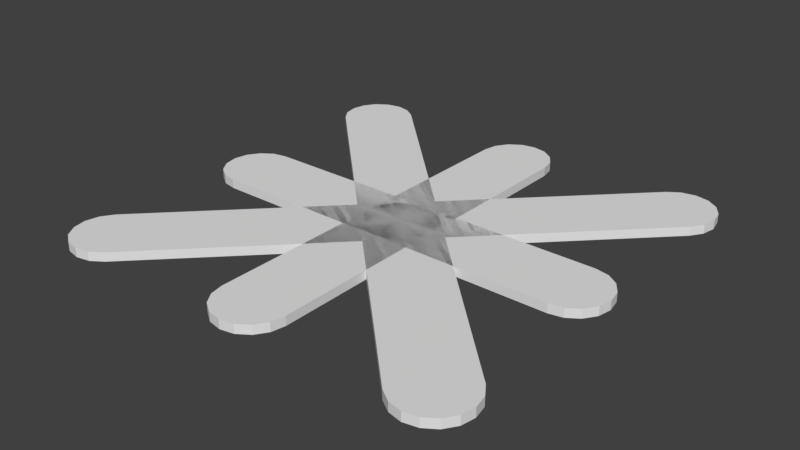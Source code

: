 # Source: road.blend  (saved by Blender 2.78.0; exported with 4.5.12 LTS)
import bpy
from mathutils import Matrix  # noqa: F401  (used for matrix-valued properties, if any)

bpy.ops.wm.read_factory_settings(use_empty=True)
scene = bpy.context.scene
scene.name = 'Scene'

# ---- collections
col_collection_1 = bpy.data.collections.new('Collection 1'); scene.collection.children.link(col_collection_1)

# ---- world
world_world = bpy.data.worlds.new('World'); scene.world = world_world
world_world.color = (0.05088, 0.05088, 0.05088)
world_world.use_sun_shadow = False
world_world.sun_shadow_jitter_overblur = 0.0
world_world.cycles.sampling_method = 'MANUAL'

# ---- meshes
me_cylinder_016 = bpy.data.meshes.new('Cylinder.016')
me_cylinder_016.from_pydata([(-1.141, 0.05, 1.146), (-0.9997, 0.05, 1.005), (-1.184, 0.04999, 1.081), (-1.2, 0.04999, 1.005), (-1.184, 0.04999, 0.9282), (-1.141, 0.05, 0.8633), (-0.8582, 0.05, 1.146), (-0.9231, 0.05, 1.19), (-0.9997, 0.05, 1.205), (-1.076, 0.05, 1.19), (-1.141, -4.896e-06, 1.146), (-1.184, -5.092e-06, 1.081), (-0.9997, -4.27e-06, 1.005), (-1.2, -5.162e-06, 1.005), (-1.184, -5.097e-06, 0.9282), (-1.141, -4.905e-06, 0.8633), (-0.8582, -3.634e-06, 1.146), (-0.9231, -3.922e-06, 1.19), (-0.9997, -4.263e-06, 1.205), (-1.076, -4.605e-06, 1.19), (-1.428e-07, 0.05, -1.006e-09), (-0.1414, 0.05, -0.1414), (-0.07654, 0.05, -0.1848), (-1.695e-07, 0.05, -0.2), (0.07654, 0.05, -0.1848), (0.1414, 0.05, -0.1414), (0.1848, 0.05, -0.07654), (0.2, 0.05, -7.531e-08), (0.1848, 0.05, 0.07654), (0.1414, 0.05, 0.1414), (0.0, 0.0, 0.0), (-0.1414, -6.358e-07, -0.1414), (-0.07654, -3.475e-07, -0.1848), (-2.662e-08, -6.285e-09, -0.2), (0.07654, 3.359e-07, -0.1848), (0.1414, 6.269e-07, -0.1414), (0.1848, 8.224e-07, -0.07654), (0.2, 8.928e-07, -7.431e-08), (0.1848, 8.273e-07, 0.07654), (0.1414, 6.358e-07, 0.1414)], [], [(0, 1, 2), (2, 1, 3), (3, 1, 4), (4, 1, 5), (6, 1, 7), (7, 1, 8), (8, 1, 9), (9, 1, 0), (10, 11, 12), (11, 13, 12), (13, 14, 12), (14, 15, 12), (16, 17, 12), (17, 18, 12), (18, 19, 12), (19, 10, 12), (0, 10, 19, 9), (3, 13, 11, 2), (4, 14, 13, 3), (5, 15, 14, 4), (7, 17, 16, 6), (8, 18, 17, 7), (2, 11, 10, 0), (9, 19, 18, 8), (21, 20, 22), (22, 20, 23), (23, 20, 24), (24, 20, 25), (25, 20, 26), (26, 20, 27), (27, 20, 28), (28, 20, 29), (31, 32, 30), (32, 33, 30), (33, 34, 30), (34, 35, 30), (35, 36, 30), (36, 37, 30), (37, 38, 30), (38, 39, 30), (26, 36, 35, 25), (27, 37, 36, 26), (1, 20, 21, 5), (28, 38, 37, 27), (6, 29, 20, 1), (29, 39, 38, 28), (22, 32, 31, 21), (16, 39, 29, 6), (23, 33, 32, 22), (12, 30, 39, 16), (24, 34, 33, 23), (15, 31, 30, 12), (5, 21, 31, 15), (25, 35, 34, 24)])
me_cylinder_016.use_remesh_preserve_volume = False
me_cylinder_016.use_remesh_preserve_attributes = False
me_cylinder_016.use_mirror_vertex_groups = False
me_cylinder_016.update()
me_cylinder_015 = bpy.data.meshes.new('Cylinder.015')
me_cylinder_015.from_pydata([(1.146, 0.05, 1.141), (1.005, 0.05, 0.9997), (1.081, 0.04999, 1.184), (1.005, 0.04999, 1.2), (0.9282, 0.04999, 1.184), (0.8633, 0.05, 1.141), (1.146, 0.05, 0.8582), (1.19, 0.05, 0.9231), (1.205, 0.05, 0.9997), (1.19, 0.05, 1.076), (1.146, -4.896e-06, 1.141), (1.081, -5.092e-06, 1.184), (1.005, -4.27e-06, 0.9997), (1.005, -5.162e-06, 1.2), (0.9282, -5.097e-06, 1.184), (0.8633, -4.905e-06, 1.141), (1.146, -3.634e-06, 0.8582), (1.19, -3.922e-06, 0.9231), (1.205, -4.263e-06, 0.9997), (1.19, -4.605e-06, 1.076), (-1.006e-09, 0.05, 1.428e-07), (-0.1414, 0.05, 0.1414), (-0.1848, 0.05, 0.07654), (-0.2, 0.05, 1.432e-07), (-0.1848, 0.05, -0.07654), (-0.1414, 0.05, -0.1414), (-0.07654, 0.05, -0.1848), (-4.909e-08, 0.05, -0.2), (0.07654, 0.05, -0.1848), (0.1414, 0.05, -0.1414), (0.0, 0.0, 0.0), (-0.1414, -6.358e-07, 0.1414), (-0.1848, -3.475e-07, 0.07654), (-0.2, -6.285e-09, 3.968e-10), (-0.1848, 3.359e-07, -0.07654), (-0.1414, 6.269e-07, -0.1414), (-0.07654, 8.224e-07, -0.1848), (-4.808e-08, 8.928e-07, -0.2), (0.07654, 8.273e-07, -0.1848), (0.1414, 6.358e-07, -0.1414)], [], [(0, 1, 2), (2, 1, 3), (3, 1, 4), (4, 1, 5), (6, 1, 7), (7, 1, 8), (8, 1, 9), (9, 1, 0), (10, 11, 12), (11, 13, 12), (13, 14, 12), (14, 15, 12), (16, 17, 12), (17, 18, 12), (18, 19, 12), (19, 10, 12), (0, 10, 19, 9), (3, 13, 11, 2), (4, 14, 13, 3), (5, 15, 14, 4), (7, 17, 16, 6), (8, 18, 17, 7), (2, 11, 10, 0), (9, 19, 18, 8), (21, 20, 22), (22, 20, 23), (23, 20, 24), (24, 20, 25), (25, 20, 26), (26, 20, 27), (27, 20, 28), (28, 20, 29), (31, 32, 30), (32, 33, 30), (33, 34, 30), (34, 35, 30), (35, 36, 30), (36, 37, 30), (37, 38, 30), (38, 39, 30), (26, 36, 35, 25), (27, 37, 36, 26), (1, 20, 21, 5), (28, 38, 37, 27), (6, 29, 20, 1), (29, 39, 38, 28), (22, 32, 31, 21), (16, 39, 29, 6), (23, 33, 32, 22), (12, 30, 39, 16), (24, 34, 33, 23), (15, 31, 30, 12), (5, 21, 31, 15), (25, 35, 34, 24)])
me_cylinder_015.use_remesh_preserve_volume = False
me_cylinder_015.use_remesh_preserve_attributes = False
me_cylinder_015.use_mirror_vertex_groups = False
me_cylinder_015.update()
me_cylinder_014 = bpy.data.meshes.new('Cylinder.014')
me_cylinder_014.from_pydata([(1.141, 0.05, -1.146), (0.9997, 0.05, -1.005), (1.184, 0.04999, -1.081), (1.2, 0.04999, -1.005), (1.184, 0.04999, -0.9282), (1.141, 0.05, -0.8633), (0.8582, 0.05, -1.146), (0.9231, 0.05, -1.19), (0.9997, 0.05, -1.205), (1.076, 0.05, -1.19), (1.141, -4.896e-06, -1.146), (1.184, -5.092e-06, -1.081), (0.9997, -4.27e-06, -1.005), (1.2, -5.162e-06, -1.005), (1.184, -5.097e-06, -0.9282), (1.141, -4.905e-06, -0.8633), (0.8582, -3.634e-06, -1.146), (0.9231, -3.922e-06, -1.19), (0.9997, -4.263e-06, -1.205), (1.076, -4.605e-06, -1.19), (1.428e-07, 0.05, 1.006e-09), (0.1414, 0.05, 0.1414), (0.07654, 0.05, 0.1848), (1.52e-07, 0.05, 0.2), (-0.07654, 0.05, 0.1848), (-0.1414, 0.05, 0.1414), (-0.1848, 0.05, 0.07654), (-0.2, 0.05, 5.783e-08), (-0.1848, 0.05, -0.07654), (-0.1414, 0.05, -0.1414), (0.0, 0.0, 0.0), (0.1414, -6.358e-07, 0.1414), (0.07654, -3.475e-07, 0.1848), (9.139e-09, -6.285e-09, 0.2), (-0.07654, 3.359e-07, 0.1848), (-0.1414, 6.269e-07, 0.1414), (-0.1848, 8.224e-07, 0.07654), (-0.2, 8.928e-07, 5.682e-08), (-0.1848, 8.273e-07, -0.07654), (-0.1414, 6.358e-07, -0.1414)], [], [(0, 1, 2), (2, 1, 3), (3, 1, 4), (4, 1, 5), (6, 1, 7), (7, 1, 8), (8, 1, 9), (9, 1, 0), (10, 11, 12), (11, 13, 12), (13, 14, 12), (14, 15, 12), (16, 17, 12), (17, 18, 12), (18, 19, 12), (19, 10, 12), (0, 10, 19, 9), (3, 13, 11, 2), (4, 14, 13, 3), (5, 15, 14, 4), (7, 17, 16, 6), (8, 18, 17, 7), (2, 11, 10, 0), (9, 19, 18, 8), (21, 20, 22), (22, 20, 23), (23, 20, 24), (24, 20, 25), (25, 20, 26), (26, 20, 27), (27, 20, 28), (28, 20, 29), (31, 32, 30), (32, 33, 30), (33, 34, 30), (34, 35, 30), (35, 36, 30), (36, 37, 30), (37, 38, 30), (38, 39, 30), (26, 36, 35, 25), (27, 37, 36, 26), (1, 20, 21, 5), (28, 38, 37, 27), (6, 29, 20, 1), (29, 39, 38, 28), (22, 32, 31, 21), (16, 39, 29, 6), (23, 33, 32, 22), (12, 30, 39, 16), (24, 34, 33, 23), (15, 31, 30, 12), (5, 21, 31, 15), (25, 35, 34, 24)])
me_cylinder_014.use_remesh_preserve_volume = False
me_cylinder_014.use_remesh_preserve_attributes = False
me_cylinder_014.use_mirror_vertex_groups = False
me_cylinder_014.update()
me_cylinder_013 = bpy.data.meshes.new('Cylinder.013')
me_cylinder_013.from_pydata([(-1.2, 0.04999, 5.245e-08), (-1.0, 0.05, 4.371e-08), (-1.185, 0.04999, -0.07654), (-1.141, 0.05, -0.1414), (-1.077, 0.05, -0.1848), (-1.0, 0.05, -0.2), (-1.0, 0.05, 0.2), (-1.077, 0.05, 0.1848), (-1.141, 0.05, 0.1414), (-1.185, 0.04999, 0.07654), (-1.2, -5.249e-06, 5.245e-08), (-1.185, -5.18e-06, -0.07654), (-1.0, -4.344e-06, 4.371e-08), (-1.141, -4.984e-06, -0.1414), (-1.077, -4.69e-06, -0.1848), (-1.0, -4.344e-06, -0.2), (-1.0, -4.344e-06, 0.2), (-1.077, -4.69e-06, 0.1848), (-1.141, -4.984e-06, 0.1414), (-1.185, -5.18e-06, 0.07654), (-1.448e-07, 0.05, 6.329e-15), (-1.535e-07, 0.05, -0.2), (0.07654, 0.05, -0.1848), (0.1414, 0.05, -0.1414), (0.1848, 0.05, -0.07654), (0.2, 0.05, -3.894e-08), (0.1848, 0.05, 0.07654), (0.1414, 0.05, 0.1414), (0.07654, 0.05, 0.1848), (-1.361e-07, 0.05, 0.2), (0.0, 0.0, 0.0), (-8.742e-09, 0.0, -0.2), (0.07654, 3.463e-07, -0.1848), (0.1414, 6.399e-07, -0.1414), (0.1848, 8.361e-07, -0.07654), (0.2, 9.05e-07, -3.894e-08), (0.1848, 8.361e-07, 0.07654), (0.1414, 6.399e-07, 0.1414), (0.07654, 3.463e-07, 0.1848), (8.742e-09, 0.0, 0.2)], [], [(0, 1, 2), (2, 1, 3), (3, 1, 4), (4, 1, 5), (6, 1, 7), (7, 1, 8), (8, 1, 9), (9, 1, 0), (10, 11, 12), (11, 13, 12), (13, 14, 12), (14, 15, 12), (16, 17, 12), (17, 18, 12), (18, 19, 12), (19, 10, 12), (0, 10, 19, 9), (3, 13, 11, 2), (4, 14, 13, 3), (5, 15, 14, 4), (7, 17, 16, 6), (8, 18, 17, 7), (2, 11, 10, 0), (9, 19, 18, 8), (21, 20, 22), (22, 20, 23), (23, 20, 24), (24, 20, 25), (25, 20, 26), (26, 20, 27), (27, 20, 28), (28, 20, 29), (31, 32, 30), (32, 33, 30), (33, 34, 30), (34, 35, 30), (35, 36, 30), (36, 37, 30), (37, 38, 30), (38, 39, 30), (26, 36, 35, 25), (27, 37, 36, 26), (1, 20, 21, 5), (28, 38, 37, 27), (6, 29, 20, 1), (29, 39, 38, 28), (22, 32, 31, 21), (16, 39, 29, 6), (23, 33, 32, 22), (12, 30, 39, 16), (24, 34, 33, 23), (15, 31, 30, 12), (5, 21, 31, 15), (25, 35, 34, 24)])
me_cylinder_013.use_remesh_preserve_volume = False
me_cylinder_013.use_remesh_preserve_attributes = False
me_cylinder_013.use_mirror_vertex_groups = False
me_cylinder_013.update()
me_cylinder_012 = bpy.data.meshes.new('Cylinder.012')
me_cylinder_012.from_pydata([(1.049e-07, 0.04999, 1.2), (8.742e-08, 0.05, 1.0), (-0.07654, 0.04999, 1.185), (-0.1414, 0.05, 1.141), (-0.1848, 0.05, 1.077), (-0.2, 0.05, 1.0), (0.2, 0.05, 1.0), (0.1848, 0.05, 1.077), (0.1414, 0.05, 1.141), (0.07654, 0.04999, 1.185), (1.049e-07, -5.249e-06, 1.2), (-0.07654, -5.18e-06, 1.185), (8.742e-08, -4.344e-06, 1.0), (-0.1414, -4.984e-06, 1.141), (-0.1848, -4.69e-06, 1.077), (-0.2, -4.344e-06, 1.0), (0.2, -4.344e-06, 1.0), (0.1848, -4.69e-06, 1.077), (0.1414, -4.984e-06, 1.141), (0.07654, -5.18e-06, 1.185), (1.266e-14, 0.05, 1.448e-07), (-0.2, 0.05, 1.623e-07), (-0.1848, 0.05, -0.07654), (-0.1414, 0.05, -0.1414), (-0.07654, 0.05, -0.1848), (-4.768e-08, 0.05, -0.2), (0.07654, 0.05, -0.1848), (0.1414, 0.05, -0.1414), (0.1848, 0.05, -0.07654), (0.2, 0.05, 1.273e-07), (0.0, 0.0, 0.0), (-0.2, 0.0, 1.748e-08), (-0.1848, 3.463e-07, -0.07654), (-0.1414, 6.399e-07, -0.1414), (-0.07654, 8.361e-07, -0.1848), (-4.768e-08, 9.05e-07, -0.2), (0.07654, 8.361e-07, -0.1848), (0.1414, 6.399e-07, -0.1414), (0.1848, 3.463e-07, -0.07654), (0.2, 0.0, -1.748e-08)], [], [(0, 1, 2), (2, 1, 3), (3, 1, 4), (4, 1, 5), (6, 1, 7), (7, 1, 8), (8, 1, 9), (9, 1, 0), (10, 11, 12), (11, 13, 12), (13, 14, 12), (14, 15, 12), (16, 17, 12), (17, 18, 12), (18, 19, 12), (19, 10, 12), (0, 10, 19, 9), (3, 13, 11, 2), (4, 14, 13, 3), (5, 15, 14, 4), (7, 17, 16, 6), (8, 18, 17, 7), (2, 11, 10, 0), (9, 19, 18, 8), (21, 20, 22), (22, 20, 23), (23, 20, 24), (24, 20, 25), (25, 20, 26), (26, 20, 27), (27, 20, 28), (28, 20, 29), (31, 32, 30), (32, 33, 30), (33, 34, 30), (34, 35, 30), (35, 36, 30), (36, 37, 30), (37, 38, 30), (38, 39, 30), (26, 36, 35, 25), (27, 37, 36, 26), (1, 20, 21, 5), (28, 38, 37, 27), (6, 29, 20, 1), (29, 39, 38, 28), (22, 32, 31, 21), (16, 39, 29, 6), (23, 33, 32, 22), (12, 30, 39, 16), (24, 34, 33, 23), (15, 31, 30, 12), (5, 21, 31, 15), (25, 35, 34, 24)])
me_cylinder_012.use_remesh_preserve_volume = False
me_cylinder_012.use_remesh_preserve_attributes = False
me_cylinder_012.use_mirror_vertex_groups = False
me_cylinder_012.update()
me_cylinder_011 = bpy.data.meshes.new('Cylinder.011')
me_cylinder_011.from_pydata([(1.2, 0.04999, 5.245e-08), (1.0, 0.05, 4.371e-08), (1.185, 0.04999, 0.07654), (1.141, 0.05, 0.1414), (1.077, 0.05, 0.1848), (1.0, 0.05, 0.2), (1.0, 0.05, -0.2), (1.077, 0.05, -0.1848), (1.141, 0.05, -0.1414), (1.185, 0.04999, -0.07654), (1.2, -5.249e-06, 5.245e-08), (1.185, -5.18e-06, 0.07654), (1.0, -4.344e-06, 4.371e-08), (1.141, -4.984e-06, 0.1414), (1.077, -4.69e-06, 0.1848), (1.0, -4.344e-06, 0.2), (1.0, -4.344e-06, -0.2), (1.077, -4.69e-06, -0.1848), (1.141, -4.984e-06, -0.1414), (1.185, -5.18e-06, -0.07654), (1.448e-07, 0.05, 6.329e-15), (1.361e-07, 0.05, 0.2), (-0.07654, 0.05, 0.1848), (-0.1414, 0.05, 0.1414), (-0.1848, 0.05, 0.07654), (-0.2, 0.05, 2.146e-08), (-0.1848, 0.05, -0.07654), (-0.1414, 0.05, -0.1414), (-0.07654, 0.05, -0.1848), (1.535e-07, 0.05, -0.2), (0.0, 0.0, 0.0), (-8.742e-09, 0.0, 0.2), (-0.07654, 3.463e-07, 0.1848), (-0.1414, 6.399e-07, 0.1414), (-0.1848, 8.361e-07, 0.07654), (-0.2, 9.05e-07, 2.146e-08), (-0.1848, 8.361e-07, -0.07654), (-0.1414, 6.399e-07, -0.1414), (-0.07654, 3.463e-07, -0.1848), (8.742e-09, 0.0, -0.2)], [], [(0, 1, 2), (2, 1, 3), (3, 1, 4), (4, 1, 5), (6, 1, 7), (7, 1, 8), (8, 1, 9), (9, 1, 0), (10, 11, 12), (11, 13, 12), (13, 14, 12), (14, 15, 12), (16, 17, 12), (17, 18, 12), (18, 19, 12), (19, 10, 12), (0, 10, 19, 9), (3, 13, 11, 2), (4, 14, 13, 3), (5, 15, 14, 4), (7, 17, 16, 6), (8, 18, 17, 7), (2, 11, 10, 0), (9, 19, 18, 8), (21, 20, 22), (22, 20, 23), (23, 20, 24), (24, 20, 25), (25, 20, 26), (26, 20, 27), (27, 20, 28), (28, 20, 29), (31, 32, 30), (32, 33, 30), (33, 34, 30), (34, 35, 30), (35, 36, 30), (36, 37, 30), (37, 38, 30), (38, 39, 30), (26, 36, 35, 25), (27, 37, 36, 26), (1, 20, 21, 5), (28, 38, 37, 27), (6, 29, 20, 1), (29, 39, 38, 28), (22, 32, 31, 21), (16, 39, 29, 6), (23, 33, 32, 22), (12, 30, 39, 16), (24, 34, 33, 23), (15, 31, 30, 12), (5, 21, 31, 15), (25, 35, 34, 24)])
me_cylinder_011.use_remesh_preserve_volume = False
me_cylinder_011.use_remesh_preserve_attributes = False
me_cylinder_011.use_mirror_vertex_groups = False
me_cylinder_011.update()
me_cylinder_008 = bpy.data.meshes.new('Cylinder.008')
me_cylinder_008.from_pydata([(0.0, 0.05, -0.2), (0.0, 0.05, -1.448e-07), (0.07654, 0.05, -0.1848), (0.1414, 0.05, -0.1414), (0.1848, 0.05, -0.07654), (0.2, 0.05, -1.361e-07), (0.1848, 0.05, 0.07654), (0.1414, 0.05, 0.1414), (0.07654, 0.05, 0.1848), (3.02e-08, 0.05, 0.2), (-0.07654, 0.05, 0.1848), (-0.1414, 0.05, 0.1414), (-0.1848, 0.05, 0.07654), (-0.2, 0.05, -1.472e-07), (-0.1848, 0.05, -0.07654), (-0.1414, 0.05, -0.1414), (-0.07654, 0.05, -0.1848), (0.0, -9.05e-07, -0.2), (0.07654, -8.361e-07, -0.1848), (0.0, 0.0, 0.0), (0.1414, -6.399e-07, -0.1414), (0.1848, -3.463e-07, -0.07654), (0.2, 3.956e-14, 8.742e-09), (0.1848, 3.463e-07, 0.07654), (0.1414, 6.399e-07, 0.1414), (0.07654, 8.361e-07, 0.1848), (3.02e-08, 9.05e-07, 0.2), (-0.07654, 8.361e-07, 0.1848), (-0.1414, 6.399e-07, 0.1414), (-0.1848, 3.463e-07, 0.07654), (-0.2, -1.079e-14, -2.385e-09), (-0.1848, -3.463e-07, -0.07654), (-0.1414, -6.399e-07, -0.1414), (-0.07654, -8.361e-07, -0.1848)], [], [(0, 2, 1), (2, 3, 1), (3, 4, 1), (4, 5, 1), (5, 6, 1), (6, 7, 1), (7, 8, 1), (8, 9, 1), (9, 10, 1), (10, 11, 1), (11, 12, 1), (12, 13, 1), (13, 14, 1), (14, 15, 1), (15, 16, 1), (16, 0, 1), (17, 18, 19), (18, 20, 19), (20, 21, 19), (21, 22, 19), (22, 23, 19), (23, 24, 19), (24, 25, 19), (25, 26, 19), (26, 27, 19), (27, 28, 19), (28, 29, 19), (29, 30, 19), (30, 31, 19), (31, 32, 19), (32, 33, 19), (33, 17, 19), (0, 17, 33, 16), (10, 27, 26, 9), (3, 20, 18, 2), (11, 28, 27, 10), (4, 21, 20, 3), (12, 29, 28, 11), (5, 22, 21, 4), (13, 30, 29, 12), (6, 23, 22, 5), (14, 31, 30, 13), (7, 24, 23, 6), (15, 32, 31, 14), (8, 25, 24, 7), (2, 18, 17, 0), (16, 33, 32, 15), (9, 26, 25, 8)])
me_cylinder_008.use_remesh_preserve_volume = False
me_cylinder_008.use_remesh_preserve_attributes = False
me_cylinder_008.use_mirror_vertex_groups = False
me_cylinder_008.update()
me_cylinder_009 = bpy.data.meshes.new('Cylinder.009')
me_cylinder_009.from_pydata([(0.0, 0.04999, -1.2), (0.0, 0.05, -1.0), (0.07654, 0.04999, -1.185), (0.1414, 0.05, -1.141), (0.1848, 0.05, -1.077), (0.2, 0.05, -1.0), (-0.2, 0.05, -1.0), (-0.1848, 0.05, -1.077), (-0.1414, 0.05, -1.141), (-0.07654, 0.04999, -1.185), (0.0, -5.249e-06, -1.2), (0.07654, -5.18e-06, -1.185), (0.0, -4.344e-06, -1.0), (0.1414, -4.984e-06, -1.141), (0.1848, -4.69e-06, -1.077), (0.2, -4.344e-06, -1.0), (-0.2, -4.344e-06, -1.0), (-0.1848, -4.69e-06, -1.077), (-0.1414, -4.984e-06, -1.141), (-0.07654, -5.18e-06, -1.185), (0.0, 0.05, -1.448e-07), (0.2, 0.05, -1.448e-07), (0.1848, 0.05, 0.07654), (0.1414, 0.05, 0.1414), (0.07654, 0.05, 0.1848), (3.02e-08, 0.05, 0.2), (-0.07654, 0.05, 0.1848), (-0.1414, 0.05, 0.1414), (-0.1848, 0.05, 0.07654), (-0.2, 0.05, -1.448e-07), (0.0, 0.0, 0.0), (0.2, 0.0, 0.0), (0.1848, 3.463e-07, 0.07654), (0.1414, 6.399e-07, 0.1414), (0.07654, 8.361e-07, 0.1848), (3.02e-08, 9.05e-07, 0.2), (-0.07654, 8.361e-07, 0.1848), (-0.1414, 6.399e-07, 0.1414), (-0.1848, 3.463e-07, 0.07654), (-0.2, 0.0, 0.0)], [], [(0, 1, 2), (2, 1, 3), (3, 1, 4), (4, 1, 5), (6, 1, 7), (7, 1, 8), (8, 1, 9), (9, 1, 0), (10, 11, 12), (11, 13, 12), (13, 14, 12), (14, 15, 12), (16, 17, 12), (17, 18, 12), (18, 19, 12), (19, 10, 12), (0, 10, 19, 9), (3, 13, 11, 2), (4, 14, 13, 3), (5, 15, 14, 4), (7, 17, 16, 6), (8, 18, 17, 7), (2, 11, 10, 0), (9, 19, 18, 8), (21, 20, 22), (22, 20, 23), (23, 20, 24), (24, 20, 25), (25, 20, 26), (26, 20, 27), (27, 20, 28), (28, 20, 29), (31, 32, 30), (32, 33, 30), (33, 34, 30), (34, 35, 30), (35, 36, 30), (36, 37, 30), (37, 38, 30), (38, 39, 30), (26, 36, 35, 25), (27, 37, 36, 26), (1, 20, 21, 5), (28, 38, 37, 27), (6, 29, 20, 1), (29, 39, 38, 28), (22, 32, 31, 21), (16, 39, 29, 6), (23, 33, 32, 22), (12, 30, 39, 16), (24, 34, 33, 23), (15, 31, 30, 12), (5, 21, 31, 15), (25, 35, 34, 24)])
me_cylinder_009.use_remesh_preserve_volume = False
me_cylinder_009.use_remesh_preserve_attributes = False
me_cylinder_009.use_mirror_vertex_groups = False
me_cylinder_009.update()
me_cylinder_010 = bpy.data.meshes.new('Cylinder.010')
me_cylinder_010.from_pydata([(-1.146, 0.05, -1.141), (-1.005, 0.05, -0.9997), (-1.081, 0.04999, -1.184), (-1.005, 0.04999, -1.2), (-0.9282, 0.04999, -1.184), (-0.8633, 0.05, -1.141), (-1.146, 0.05, -0.8582), (-1.19, 0.05, -0.9231), (-1.205, 0.05, -0.9997), (-1.19, 0.05, -1.076), (-1.146, -4.896e-06, -1.141), (-1.081, -5.092e-06, -1.184), (-1.005, -4.27e-06, -0.9997), (-1.005, -5.162e-06, -1.2), (-0.9282, -5.097e-06, -1.184), (-0.8633, -4.905e-06, -1.141), (-1.146, -3.634e-06, -0.8582), (-1.19, -3.922e-06, -0.9231), (-1.205, -4.263e-06, -0.9997), (-1.19, -4.605e-06, -1.076), (1.006e-09, 0.05, -1.428e-07), (0.1414, 0.05, -0.1414), (0.1848, 0.05, -0.07654), (0.2, 0.05, -1.607e-07), (0.1848, 0.05, 0.07654), (0.1414, 0.05, 0.1414), (0.07654, 0.05, 0.1848), (6.657e-08, 0.05, 0.2), (-0.07654, 0.05, 0.1848), (-0.1414, 0.05, 0.1414), (0.0, 0.0, 0.0), (0.1414, -6.358e-07, -0.1414), (0.1848, -3.475e-07, -0.07654), (0.2, -6.285e-09, -1.788e-08), (0.1848, 3.359e-07, 0.07654), (0.1414, 6.269e-07, 0.1414), (0.07654, 8.224e-07, 0.1848), (6.557e-08, 8.928e-07, 0.2), (-0.07654, 8.273e-07, 0.1848), (-0.1414, 6.358e-07, 0.1414)], [], [(0, 1, 2), (2, 1, 3), (3, 1, 4), (4, 1, 5), (6, 1, 7), (7, 1, 8), (8, 1, 9), (9, 1, 0), (10, 11, 12), (11, 13, 12), (13, 14, 12), (14, 15, 12), (16, 17, 12), (17, 18, 12), (18, 19, 12), (19, 10, 12), (0, 10, 19, 9), (3, 13, 11, 2), (4, 14, 13, 3), (5, 15, 14, 4), (7, 17, 16, 6), (8, 18, 17, 7), (2, 11, 10, 0), (9, 19, 18, 8), (21, 20, 22), (22, 20, 23), (23, 20, 24), (24, 20, 25), (25, 20, 26), (26, 20, 27), (27, 20, 28), (28, 20, 29), (31, 32, 30), (32, 33, 30), (33, 34, 30), (34, 35, 30), (35, 36, 30), (36, 37, 30), (37, 38, 30), (38, 39, 30), (26, 36, 35, 25), (27, 37, 36, 26), (1, 20, 21, 5), (28, 38, 37, 27), (6, 29, 20, 1), (29, 39, 38, 28), (22, 32, 31, 21), (16, 39, 29, 6), (23, 33, 32, 22), (12, 30, 39, 16), (24, 34, 33, 23), (15, 31, 30, 12), (5, 21, 31, 15), (25, 35, 34, 24)])
me_cylinder_010.use_remesh_preserve_volume = False
me_cylinder_010.use_remesh_preserve_attributes = False
me_cylinder_010.use_mirror_vertex_groups = False
me_cylinder_010.update()

# ---- objects
ob_road = bpy.data.objects.new('road', None)
ob_6 = bpy.data.objects.new('6', me_cylinder_016)
ob_4 = bpy.data.objects.new('4', me_cylinder_015)
ob_2 = bpy.data.objects.new('2', me_cylinder_014)
ob_7 = bpy.data.objects.new('7', me_cylinder_013)
ob_5 = bpy.data.objects.new('5', me_cylinder_012)
ob_3 = bpy.data.objects.new('3', me_cylinder_011)
ob_base = bpy.data.objects.new('base', me_cylinder_008)
ob_1 = bpy.data.objects.new('1', me_cylinder_009)
ob_8 = bpy.data.objects.new('8', me_cylinder_010)

# ---- transforms, parenting, visibility, modifiers, constraints
ob_road.location = (0.0, 0.0, 0.0)
ob_road.rotation_euler = (1.571, -0.0, 0.0)
ob_road.empty_image_offset = (0.0, 0.0)
ob_road.lineart.crease_threshold = 0.0
ob_6.parent = ob_road
ob_6.location = (0.0, 0.0, 0.0)
ob_6.lineart.crease_threshold = 0.0
ob_4.parent = ob_road
ob_4.location = (0.0, 0.0, 0.0)
ob_4.lineart.crease_threshold = 0.0
ob_2.parent = ob_road
ob_2.location = (0.0, 0.0, 0.0)
ob_2.lineart.crease_threshold = 0.0
ob_7.parent = ob_road
ob_7.location = (0.0, 0.0, 0.0)
ob_7.lineart.crease_threshold = 0.0
ob_5.parent = ob_road
ob_5.location = (0.0, 0.0, 0.0)
ob_5.lineart.crease_threshold = 0.0
ob_3.parent = ob_road
ob_3.location = (0.0, 0.0, 0.0)
ob_3.lineart.crease_threshold = 0.0
ob_base.parent = ob_road
ob_base.location = (0.0, 0.0, 0.0)
ob_base.lineart.crease_threshold = 0.0
ob_1.parent = ob_road
ob_1.location = (0.0, 0.0, 0.0)
ob_1.lineart.crease_threshold = 0.0
ob_8.parent = ob_road
ob_8.location = (0.0, 0.0, 0.0)
ob_8.lineart.crease_threshold = 0.0

# ---- collection membership
col_collection_1.objects.link(ob_road)
col_collection_1.objects.link(ob_6)
col_collection_1.objects.link(ob_4)
col_collection_1.objects.link(ob_2)
col_collection_1.objects.link(ob_7)
col_collection_1.objects.link(ob_5)
col_collection_1.objects.link(ob_3)
col_collection_1.objects.link(ob_base)
col_collection_1.objects.link(ob_1)
col_collection_1.objects.link(ob_8)

# ---- scene / render settings (as saved in the file)
scene.frame_start = 1; scene.frame_end = 250; scene.frame_set(1)
scene.render.engine = 'BLENDER_EEVEE_NEXT'
scene.render.resolution_percentage = 50
scene.render.dither_intensity = 0.0
scene.cycles.use_denoising = False
scene.cycles.samples = 128
scene.cycles.sampling_pattern = 'TABULATED_SOBOL'
scene.cycles.light_sampling_threshold = 0.0
scene.cycles.use_adaptive_sampling = False
scene.cycles.use_light_tree = False
scene.cycles.blur_glossy = 0.0
scene.cycles.sample_clamp_indirect = 0.0
scene.view_settings.view_transform = 'Standard'
bpy.context.view_layer.update()

# ---- added for rendering (the .blend has no active camera and no usable light): camera, sun
cam_auto = bpy.data.cameras.new('AutoCamera')
cam_auto.lens = 50.0
cam_auto.sensor_width = 36.0
cam_auto.clip_end = 1000.0
ob_auto_camera = bpy.data.objects.new('AutoCamera', cam_auto)
scene.collection.objects.link(ob_auto_camera)
ob_auto_camera.location = (3.15309, -3.78371, 2.54747)
ob_auto_camera.rotation_euler = (1.09748, -7.21219e-08, 0.694738)
scene.camera = ob_auto_camera
light_auto_sun = bpy.data.lights.new('AutoSun', 'SUN')
light_auto_sun.energy = 3.0
light_auto_sun.angle = 0.0523599
ob_auto_sun = bpy.data.objects.new('AutoSun', light_auto_sun)
scene.collection.objects.link(ob_auto_sun)
ob_auto_sun.rotation_euler = (0.872665, 0.174533, 0.523599)
bpy.context.view_layer.update()
